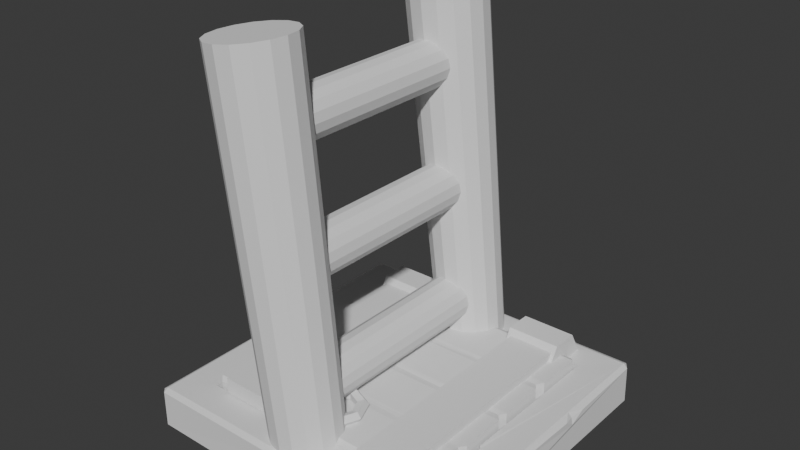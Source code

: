 # Source: Ladder.blend  (saved by Blender 4.0.36; exported with 4.5.12 LTS)
import bpy
from mathutils import Matrix  # noqa: F401  (used for matrix-valued properties, if any)

bpy.ops.wm.read_factory_settings(use_empty=True)
scene = bpy.context.scene
scene.name = 'Scene'

# ---- collections
col_collection = bpy.data.collections.new('Collection'); scene.collection.children.link(col_collection)

# ---- world
world_world = bpy.data.worlds.new('World'); scene.world = world_world
world_world.use_nodes = True; world_world.node_tree.nodes.clear()
_N = world_world.node_tree.nodes; _L = world_world.node_tree.links
n0 = _N.new('ShaderNodeOutputWorld'); n0.name = 'World Output'; n0.location = (300, 300)
n1 = _N.new('ShaderNodeBackground'); n1.name = 'Background'; n1.location = (10, 300)
n1.inputs[0].default_value = (0.05088, 0.05088, 0.05088, 1.0)
_L.new(n1.outputs[0], n0.inputs[0])
n0.is_active_output = True
world_world.color = (0.05088, 0.05088, 0.05088)
world_world.use_sun_shadow = False
world_world.sun_shadow_jitter_overblur = 0.0

# ---- meshes
me_cylinder_001 = bpy.data.meshes.new('Cylinder.001')
me_cylinder_001.from_pydata([(3.2e-09, -1.079, 0.004372), (-0.5685, -1.012, 4.975), (0.1635, -1.112, 0.004372), (-0.381, -1.05, 5.001), (0.3021, -1.204, 0.004372), (-0.2221, -1.157, 5.023), (0.3948, -1.343, 0.004372), (-0.1159, -1.317, 5.038), (0.4273, -1.506, 0.004372), (-0.07866, -1.506, 5.043), (0.3948, -1.67, 0.004372), (-0.1159, -1.696, 5.038), (0.3021, -1.809, 0.004372), (-0.2221, -1.856, 5.023), (0.1635, -1.901, 0.004372), (-0.381, -1.963, 5.001), (3.2e-09, -1.934, 0.004372), (-0.5685, -2.001, 4.975), (-0.1635, -1.901, 0.004372), (-0.7559, -1.963, 4.949), (-0.3021, -1.809, 0.004372), (-0.9148, -1.856, 4.927), (-0.3948, -1.67, 0.004372), (-1.021, -1.696, 4.912), (-0.4273, -1.506, 0.004372), (-1.058, -1.506, 4.907), (-0.3948, -1.343, 0.004372), (-1.021, -1.317, 4.912), (-0.3021, -1.204, 0.004372), (-0.9148, -1.157, 4.927), (-0.1635, -1.112, 0.004372), (-0.7559, -1.05, 4.949), (-0.1502, 0.0, 1.298), (-0.1502, -1.288, 1.298), (-0.03617, 0.0, 1.275), (-0.03617, -1.288, 1.275), (0.06047, 0.0, 1.211), (0.06047, -1.288, 1.211), (0.125, 0.0, 1.114), (0.125, -1.288, 1.114), (0.1477, 0.0, 1.0), (0.1477, -1.288, 1.0), (0.125, 0.0, 0.886), (0.125, -1.288, 0.886), (0.06047, 0.0, 0.7894), (0.06047, -1.288, 0.7894), (-0.03617, 0.0, 0.7248), (-0.03617, -1.288, 0.7248), (-0.1502, 0.0, 0.7021), (-0.1502, -1.288, 0.7021), (-0.2642, 0.0, 0.7248), (-0.2642, -1.288, 0.7248), (-0.3608, 0.0, 0.7894), (-0.3608, -1.288, 0.7894), (-0.4254, 0.0, 0.886), (-0.4254, -1.288, 0.886), (-0.4481, 0.0, 1.0), (-0.4481, -1.288, 1.0), (-0.4254, 0.0, 1.114), (-0.4254, -1.288, 1.114), (-0.3608, 0.0, 1.211), (-0.3608, -1.288, 1.211), (-0.2642, 0.0, 1.275), (-0.2642, -1.288, 1.275), (-0.3064, 0.0, 2.798), (-0.3064, -1.388, 2.798), (-0.1924, 0.0, 2.775), (-0.1924, -1.388, 2.775), (-0.09574, 0.0, 2.711), (-0.09574, -1.388, 2.711), (-0.03116, 0.0, 2.614), (-0.03116, -1.388, 2.614), (-0.008487, 0.0, 2.5), (-0.008487, -1.388, 2.5), (-0.03116, 0.0, 2.386), (-0.03116, -1.388, 2.386), (-0.09574, 0.0, 2.289), (-0.09574, -1.388, 2.289), (-0.1924, 0.0, 2.225), (-0.1924, -1.388, 2.225), (-0.3064, 0.0, 2.202), (-0.3064, -1.388, 2.202), (-0.4204, 0.0, 2.225), (-0.4204, -1.388, 2.225), (-0.517, 0.0, 2.289), (-0.517, -1.388, 2.289), (-0.5816, 0.0, 2.386), (-0.5816, -1.388, 2.386), (-0.6043, 0.0, 2.5), (-0.6043, -1.388, 2.5), (-0.5816, 0.0, 2.614), (-0.5816, -1.388, 2.614), (-0.517, 0.0, 2.711), (-0.517, -1.388, 2.711), (-0.4204, 0.0, 2.775), (-0.4204, -1.388, 2.775), (-0.4824, 0.0, 4.298), (-0.4824, -1.388, 4.298), (-0.3684, 0.0, 4.275), (-0.3684, -1.388, 4.275), (-0.2718, 0.0, 4.211), (-0.2718, -1.388, 4.211), (-0.2072, 0.0, 4.114), (-0.2072, -1.388, 4.114), (-0.1845, 0.0, 4.0), (-0.1845, -1.388, 4.0), (-0.2072, 0.0, 3.886), (-0.2072, -1.388, 3.886), (-0.2718, 0.0, 3.789), (-0.2718, -1.388, 3.789), (-0.3684, 0.0, 3.725), (-0.3684, -1.388, 3.725), (-0.4824, 0.0, 3.702), (-0.4824, -1.388, 3.702), (-0.5964, 0.0, 3.725), (-0.5964, -1.388, 3.725), (-0.6931, 0.0, 3.789), (-0.6931, -1.388, 3.789), (-0.7576, 0.0, 3.886), (-0.7576, -1.388, 3.886), (-0.7803, 0.0, 4.0), (-0.7803, -1.388, 4.0), (-0.7576, 0.0, 4.114), (-0.7576, -1.388, 4.114), (-0.6931, 0.0, 4.211), (-0.6931, -1.388, 4.211), (-0.5964, 0.0, 4.275), (-0.5964, -1.388, 4.275)], [], [(0, 1, 3, 2), (2, 3, 5, 4), (4, 5, 7, 6), (6, 7, 9, 8), (8, 9, 11, 10), (10, 11, 13, 12), (12, 13, 15, 14), (14, 15, 17, 16), (16, 17, 19, 18), (18, 19, 21, 20), (20, 21, 23, 22), (22, 23, 25, 24), (24, 25, 27, 26), (26, 27, 29, 28), (3, 1, 31, 29, 27, 25, 23, 21, 19, 17, 15, 13, 11, 9, 7, 5), (28, 29, 31, 30), (30, 31, 1, 0), (32, 33, 35, 34), (34, 35, 37, 36), (36, 37, 39, 38), (38, 39, 41, 40), (40, 41, 43, 42), (42, 43, 45, 44), (44, 45, 47, 46), (46, 47, 49, 48), (48, 49, 51, 50), (50, 51, 53, 52), (52, 53, 55, 54), (54, 55, 57, 56), (56, 57, 59, 58), (58, 59, 61, 60), (60, 61, 63, 62), (62, 63, 33, 32), (64, 65, 67, 66), (66, 67, 69, 68), (68, 69, 71, 70), (70, 71, 73, 72), (72, 73, 75, 74), (74, 75, 77, 76), (76, 77, 79, 78), (78, 79, 81, 80), (80, 81, 83, 82), (82, 83, 85, 84), (84, 85, 87, 86), (86, 87, 89, 88), (88, 89, 91, 90), (90, 91, 93, 92), (92, 93, 95, 94), (94, 95, 65, 64), (96, 97, 99, 98), (98, 99, 101, 100), (100, 101, 103, 102), (102, 103, 105, 104), (104, 105, 107, 106), (106, 107, 109, 108), (108, 109, 111, 110), (110, 111, 113, 112), (112, 113, 115, 114), (114, 115, 117, 116), (116, 117, 119, 118), (118, 119, 121, 120), (120, 121, 123, 122), (122, 123, 125, 124), (124, 125, 127, 126), (126, 127, 97, 96)])
_uv = me_cylinder_001.uv_layers.new(name='UVMap')
_uv.uv.foreach_set('vector', [1.0, 0.5, 1.0, 1.0, 0.9375, 1.0, 0.9375, 0.5, 0.9375, 0.5, 0.9375, 1.0, 0.875, 1.0, 0.875, 0.5, 0.875, 0.5, 0.875, 1.0, 0.8125, 1.0, 0.8125, 0.5, 0.8125, 0.5, 0.8125, 1.0, 0.75, 1.0, 0.75, 0.5, 0.75, 0.5, 0.75, 1.0, 0.6875, 1.0, 0.6875, 0.5, 0.6875, 0.5, 0.6875, 1.0, 0.625, 1.0, 0.625, 0.5, 0.625, 0.5, 0.625, 1.0, 0.5625, 1.0, 0.5625, 0.5, 0.5625, 0.5, 0.5625, 1.0, 0.5, 1.0, 0.5, 0.5, 0.5, 0.5, 0.5, 1.0, 0.4375, 1.0, 0.4375, 0.5, 0.4375, 0.5, 0.4375, 1.0, 0.375, 1.0, 0.375, 0.5, 0.375, 0.5, 0.375, 1.0, 0.3125, 1.0, 0.3125, 0.5, 0.3125, 0.5, 0.3125, 1.0, 0.25, 1.0, 0.25, 0.5, 0.25, 0.5, 0.25, 1.0, 0.1875, 1.0, 0.1875, 0.5, 0.1875, 0.5, 0.1875, 1.0, 0.125, 1.0, 0.125, 0.5, 0.3418, 0.4717, 0.25, 0.49, 0.1582, 0.4717, 0.08029, 0.4197, 0.02827, 0.3418, 0.01, 0.25, 0.02827, 0.1582, 0.08029, 0.08029, 0.1582, 0.02827, 0.25, 0.01, 0.3418, 0.02827, 0.4197, 0.08029, 0.4717, 0.1582, 0.49, 0.25, 0.4717, 0.3418, 0.4197, 0.4197, 0.125, 0.5, 0.125, 1.0, 0.0625, 1.0, 0.0625, 0.5, 0.0625, 0.5, 0.0625, 1.0, 0.0, 1.0, 0.0, 0.5, 1.0, 0.5, 1.0, 1.0, 0.9375, 1.0, 0.9375, 0.5, 0.9375, 0.5, 0.9375, 1.0, 0.875, 1.0, 0.875, 0.5, 0.875, 0.5, 0.875, 1.0, 0.8125, 1.0, 0.8125, 0.5, 0.8125, 0.5, 0.8125, 1.0, 0.75, 1.0, 0.75, 0.5, 0.75, 0.5, 0.75, 1.0, 0.6875, 1.0, 0.6875, 0.5, 0.6875, 0.5, 0.6875, 1.0, 0.625, 1.0, 0.625, 0.5, 0.625, 0.5, 0.625, 1.0, 0.5625, 1.0, 0.5625, 0.5, 0.5625, 0.5, 0.5625, 1.0, 0.5, 1.0, 0.5, 0.5, 0.5, 0.5, 0.5, 1.0, 0.4375, 1.0, 0.4375, 0.5, 0.4375, 0.5, 0.4375, 1.0, 0.375, 1.0, 0.375, 0.5, 0.375, 0.5, 0.375, 1.0, 0.3125, 1.0, 0.3125, 0.5, 0.3125, 0.5, 0.3125, 1.0, 0.25, 1.0, 0.25, 0.5, 0.25, 0.5, 0.25, 1.0, 0.1875, 1.0, 0.1875, 0.5, 0.1875, 0.5, 0.1875, 1.0, 0.125, 1.0, 0.125, 0.5, 0.125, 0.5, 0.125, 1.0, 0.0625, 1.0, 0.0625, 0.5, 0.0625, 0.5, 0.0625, 1.0, 0.0, 1.0, 0.0, 0.5, 1.0, 0.5, 1.0, 1.0, 0.9375, 1.0, 0.9375, 0.5, 0.9375, 0.5, 0.9375, 1.0, 0.875, 1.0, 0.875, 0.5, 0.875, 0.5, 0.875, 1.0, 0.8125, 1.0, 0.8125, 0.5, 0.8125, 0.5, 0.8125, 1.0, 0.75, 1.0, 0.75, 0.5, 0.75, 0.5, 0.75, 1.0, 0.6875, 1.0, 0.6875, 0.5, 0.6875, 0.5, 0.6875, 1.0, 0.625, 1.0, 0.625, 0.5, 0.625, 0.5, 0.625, 1.0, 0.5625, 1.0, 0.5625, 0.5, 0.5625, 0.5, 0.5625, 1.0, 0.5, 1.0, 0.5, 0.5, 0.5, 0.5, 0.5, 1.0, 0.4375, 1.0, 0.4375, 0.5, 0.4375, 0.5, 0.4375, 1.0, 0.375, 1.0, 0.375, 0.5, 0.375, 0.5, 0.375, 1.0, 0.3125, 1.0, 0.3125, 0.5, 0.3125, 0.5, 0.3125, 1.0, 0.25, 1.0, 0.25, 0.5, 0.25, 0.5, 0.25, 1.0, 0.1875, 1.0, 0.1875, 0.5, 0.1875, 0.5, 0.1875, 1.0, 0.125, 1.0, 0.125, 0.5, 0.125, 0.5, 0.125, 1.0, 0.0625, 1.0, 0.0625, 0.5, 0.0625, 0.5, 0.0625, 1.0, 0.0, 1.0, 0.0, 0.5, 1.0, 0.5, 1.0, 1.0, 0.9375, 1.0, 0.9375, 0.5, 0.9375, 0.5, 0.9375, 1.0, 0.875, 1.0, 0.875, 0.5, 0.875, 0.5, 0.875, 1.0, 0.8125, 1.0, 0.8125, 0.5, 0.8125, 0.5, 0.8125, 1.0, 0.75, 1.0, 0.75, 0.5, 0.75, 0.5, 0.75, 1.0, 0.6875, 1.0, 0.6875, 0.5, 0.6875, 0.5, 0.6875, 1.0, 0.625, 1.0, 0.625, 0.5, 0.625, 0.5, 0.625, 1.0, 0.5625, 1.0, 0.5625, 0.5, 0.5625, 0.5, 0.5625, 1.0, 0.5, 1.0, 0.5, 0.5, 0.5, 0.5, 0.5, 1.0, 0.4375, 1.0, 0.4375, 0.5, 0.4375, 0.5, 0.4375, 1.0, 0.375, 1.0, 0.375, 0.5, 0.375, 0.5, 0.375, 1.0, 0.3125, 1.0, 0.3125, 0.5, 0.3125, 0.5, 0.3125, 1.0, 0.25, 1.0, 0.25, 0.5, 0.25, 0.5, 0.25, 1.0, 0.1875, 1.0, 0.1875, 0.5, 0.1875, 0.5, 0.1875, 1.0, 0.125, 1.0, 0.125, 0.5, 0.125, 0.5, 0.125, 1.0, 0.0625, 1.0, 0.0625, 0.5, 0.0625, 0.5, 0.0625, 1.0, 0.0, 1.0, 0.0, 0.5])
me_cylinder_001.update()
me_cylinder_002 = bpy.data.meshes.new('Cylinder.002')
me_cylinder_002.from_pydata([(-1.34, 1.84, 0.5039), (-0.6596, 1.84, 0.5039), (-1.34, 1.67, 0.2091), (-0.6596, 1.67, 0.2091), (-1.34, 1.33, 0.2091), (-0.6596, 1.33, 0.2091), (-1.34, 1.16, 0.5039), (-0.6596, 1.16, 0.5039), (-1.34, 1.33, 0.7987), (-0.6596, 1.33, 0.7987), (-1.34, 1.67, 0.7987), (-0.6596, 1.67, 0.7987), (1.34, 1.84, 0.5039), (0.6596, 1.84, 0.5039), (1.34, 1.67, 0.2091), (0.6596, 1.67, 0.2091), (1.34, 1.33, 0.2091), (0.6596, 1.33, 0.2091), (1.34, 1.16, 0.5039), (0.6596, 1.16, 0.5039), (1.34, 1.33, 0.7987), (0.6596, 1.33, 0.7987), (1.34, 1.67, 0.7987), (0.6596, 1.67, 0.7987), (-1.53, -1.531, 0.5009), (-1.529, 1.516, 0.5013), (1.542, -1.542, 0.4982), (1.524, 1.544, 0.4992), (-1.938, -1.982, -0.003513), (-2.0, -1.933, 0.00536), (-1.997, 1.93, -0.005967), (-1.93, 1.991, 9.948e-05), (2.003, -1.921, 0.00522), (1.917, -1.997, -0.0007327), (1.922, 1.982, -0.001184), (2.001, 1.917, -0.001066), (-1.99, -1.928, 0.466), (-1.926, -1.992, 0.4663), (-1.935, -1.925, 0.498), (-1.927, 1.98, 0.4601), (-1.989, 1.916, 0.4622), (1.925, -2.003, 0.4674), (1.991, -1.914, 0.4681), (1.992, 1.909, 0.4671), (1.923, 2.007, 0.4674), (-1.945, 1.937, 0.4932), (1.931, 1.934, 0.5029), (1.937, -1.934, 0.4968), (-1.52, -1.547, 0.1647), (-1.534, 1.531, 0.1645), (1.533, 1.533, 0.1638), (1.521, -1.538, 0.168), (0.4289, -1.998, 0.4688), (0.2732, -1.97, 0.4075), (0.165, -1.996, 0.4663), (0.4321, -1.936, 0.488), (0.2717, -1.9, 0.436), (0.1743, -1.923, 0.5032), (0.2659, -1.999, -0.002582), (0.381, -1.527, 0.5017), (1.424, -2.001, 0.4651), (1.229, -1.98, 0.4332), (0.9662, -2.005, 0.4637), (1.196, -1.929, 0.4945), (1.194, -1.987, 0.318), (1.933, 0.6694, 0.5), (2.006, 0.8713, 0.4592), (2.013, 0.5216, 0.4674), (2.012, 0.6518, 0.373), (1.98, 0.6745, 0.4472), (1.99, -0.5055, 0.4659), (1.525, -0.4688, 0.5049), (1.932, -0.2414, 0.5022), (1.945, -0.7284, 0.5028), (1.79, -0.533, 0.502), (1.906, -0.4458, 0.5064), (1.54, -0.478, 0.4945), (1.552, -0.4708, 0.499), (-1.498, 0.6695, 0.2185), (-1.497, 0.8192, 0.219), (-1.423, 0.7429, 0.2283), (-1.507, -0.0729, 0.2168), (-1.508, 0.08768, 0.2141), (-1.437, -0.003866, 0.2355), (-1.506, -0.8301, 0.2116), (-1.501, -0.6672, 0.2177), (-1.427, -0.7525, 0.2353), (-1.5, -0.6661, 0.6169), (-1.497, -0.8451, 0.6164), (-1.429, -0.7504, 0.6103), (-1.5, 0.08192, 0.6174), (-1.498, -0.08335, 0.6177), (-1.432, 0.005245, 0.6093), (-1.499, 0.8246, 0.6116), (-1.499, 0.6595, 0.6136), (-1.424, 0.7475, 0.6126), (1.494, -0.6655, 0.2195), (1.494, -0.8384, 0.2185), (1.434, -0.7449, 0.2313), (1.49, 0.08506, 0.2108), (1.499, -0.08012, 0.2205), (1.433, -0.001004, 0.2269), (1.51, 0.8208, 0.2191), (1.499, 0.6672, 0.2188), (1.43, 0.7499, 0.2307), (1.492, 0.6642, 0.6224), (1.499, 0.831, 0.6202), (1.435, 0.7471, 0.6103), (1.5, -0.08209, 0.6178), (1.495, 0.0749, 0.6167), (1.435, 0.001866, 0.6049), (1.508, -0.8244, 0.6208), (1.499, -0.6705, 0.615), (1.431, -0.7454, 0.613), (-1.446, -1.501, 0.2166), (-1.508, -1.448, 0.2156), (-1.448, -1.505, 0.5799), (-1.5, -1.447, 0.6176), (-1.492, 1.456, 0.2225), (-1.447, 1.5, 0.2176), (-1.495, 1.441, 0.6106), (-1.438, 1.507, 0.5836), (1.509, -1.453, 0.2217), (1.452, -1.501, 0.2215), (1.493, -1.443, 0.6173), (1.442, -1.503, 0.5873), (1.447, 1.5, 0.2198), (1.51, 1.446, 0.2204), (1.505, 1.439, 0.6196), (1.445, 1.503, 0.5888), (-1.294, -1.557, 0.519), (-1.294, -1.557, 0.7162), (-1.294, 1.557, 0.519), (-1.294, 1.557, 0.7162), (-0.7061, -1.557, 0.519), (-0.7061, -1.557, 0.7162), (-0.7061, 1.557, 0.519), (-0.7061, 1.557, 0.7162), (1.294, -1.557, 0.519), (1.294, -1.557, 0.7162), (1.294, 1.557, 0.519), (1.294, 1.557, 0.7162), (0.7061, -1.557, 0.519), (0.7061, -1.557, 0.7162), (0.7061, 1.557, 0.519), (0.7061, 1.557, 0.7162), (0.375, -1.109, 0.6833), (0.3232, -1.109, 0.7546), (0.2393, -1.109, 0.7274), (0.2393, -1.109, 0.6392), (0.3232, -1.109, 0.612), (0.2652, -0.8443, 0.6833), (0.2285, -0.8809, 0.7546), (0.1692, -0.9402, 0.7274), (0.1692, -0.9402, 0.6392), (0.2285, -0.8809, 0.612), (2.831e-08, -0.7344, 0.6833), (2.44e-08, -0.7863, 0.7546), (1.807e-08, -0.8701, 0.7274), (1.807e-08, -0.8701, 0.6392), (2.44e-08, -0.7863, 0.612), (-0.2652, -0.8443, 0.6833), (-0.2285, -0.8809, 0.7546), (-0.1692, -0.9402, 0.7274), (-0.1692, -0.9402, 0.6392), (-0.2285, -0.8809, 0.612), (-0.375, -1.109, 0.6833), (-0.3232, -1.109, 0.7546), (-0.2393, -1.109, 0.7274), (-0.2393, -1.109, 0.6392), (-0.3232, -1.109, 0.612), (-0.2652, -1.375, 0.6833), (-0.2285, -1.338, 0.7546), (-0.1692, -1.279, 0.7274), (-0.1692, -1.279, 0.6392), (-0.2285, -1.338, 0.612), (2.831e-08, -1.484, 0.6833), (2.44e-08, -1.433, 0.7546), (1.807e-08, -1.349, 0.7274), (1.807e-08, -1.349, 0.6392), (2.44e-08, -1.433, 0.612), (0.2652, -1.375, 0.6833), (0.2285, -1.338, 0.7546), (0.1692, -1.279, 0.7274), (0.1692, -1.279, 0.6392), (0.2285, -1.338, 0.612)], [], [(0, 1, 3, 2), (2, 3, 5, 4), (4, 5, 7, 6), (6, 7, 9, 8), (3, 1, 11, 9, 7, 5), (8, 9, 11, 10), (10, 11, 1, 0), (0, 2, 4, 6, 8, 10), (12, 14, 15, 13), (14, 16, 17, 15), (16, 18, 19, 17), (18, 20, 21, 19), (15, 17, 19, 21, 23, 13), (20, 22, 23, 21), (22, 12, 13, 23), (12, 22, 20, 18, 16, 14), (24, 59, 26, 51, 48), (47, 63, 60, 41), (33, 41, 60, 64, 62, 52, 58), (35, 43, 66, 68, 67, 70, 42, 32), (45, 46, 44, 39), (46, 65, 66, 43), (38, 45, 40, 36), (31, 39, 44, 34), (36, 37, 38), (39, 40, 45), (41, 42, 47), (43, 44, 46), (32, 42, 41, 33), (36, 29, 28, 37), (39, 31, 30, 40), (43, 35, 34, 44), (29, 36, 40, 30), (24, 25, 45, 38), (25, 27, 46, 45), (27, 71, 77, 74, 72, 65, 46), (26, 59, 55, 63, 47), (50, 49, 48, 51), (27, 25, 49, 50), (26, 76, 71, 27, 50, 51), (25, 24, 48, 49), (58, 52, 53), (53, 54, 58), (54, 37, 28, 58), (55, 59, 56), (56, 59, 57), (57, 59, 24, 38), (52, 55, 56, 53), (53, 56, 57, 54), (54, 57, 38, 37), (62, 64, 61), (61, 64, 60), (60, 63, 61), (61, 63, 62), (62, 63, 55, 52), (67, 68, 69), (66, 65, 69), (67, 65, 72, 70), (69, 68, 66), (69, 65, 67), (72, 74, 75), (73, 77, 76, 26, 47), (70, 73, 47, 42), (73, 70, 75), (75, 74, 73), (76, 77, 71), (74, 77, 73), (75, 70, 72), (82, 90, 94, 78), (128, 120, 93, 106), (100, 108, 112, 96), (111, 88, 117, 124), (108, 91, 87, 112), (127, 128, 106, 102), (97, 111, 124, 122), (105, 94, 90, 109), (103, 105, 109, 99), (79, 93, 120, 118), (123, 125, 116, 114), (85, 87, 91, 81), (94, 105, 107, 95), (95, 107, 106, 93), (91, 108, 110, 92), (92, 110, 109, 90), (88, 111, 113, 89), (89, 113, 112, 87), (105, 103, 104, 107), (107, 104, 102, 106), (108, 100, 101, 110), (110, 101, 99, 109), (111, 97, 98, 113), (113, 98, 96, 112), (87, 85, 86, 89), (89, 86, 84, 88), (90, 82, 83, 92), (92, 83, 81, 91), (93, 79, 80, 95), (95, 80, 78, 94), (119, 121, 129, 126), (114, 116, 117, 115), (121, 119, 118, 120), (120, 128, 129, 121), (128, 127, 126, 129), (125, 123, 122, 124), (124, 117, 116, 125), (115, 117, 88, 84), (130, 131, 133, 132), (132, 133, 137, 136), (136, 137, 135, 134), (134, 135, 131, 130), (132, 136, 134, 130), (137, 133, 131, 135), (138, 140, 141, 139), (140, 144, 145, 141), (144, 142, 143, 145), (142, 138, 139, 143), (140, 138, 142, 144), (145, 143, 139, 141), (146, 151, 152, 147), (147, 152, 153, 148), (148, 153, 154, 149), (149, 154, 155, 150), (150, 155, 151, 146), (151, 156, 157, 152), (152, 157, 158, 153), (153, 158, 159, 154), (154, 159, 160, 155), (155, 160, 156, 151), (156, 161, 162, 157), (157, 162, 163, 158), (158, 163, 164, 159), (159, 164, 165, 160), (160, 165, 161, 156), (161, 166, 167, 162), (162, 167, 168, 163), (163, 168, 169, 164), (164, 169, 170, 165), (165, 170, 166, 161), (166, 171, 172, 167), (167, 172, 173, 168), (168, 173, 174, 169), (169, 174, 175, 170), (170, 175, 171, 166), (171, 176, 177, 172), (172, 177, 178, 173), (173, 178, 179, 174), (174, 179, 180, 175), (175, 180, 176, 171), (176, 181, 182, 177), (177, 182, 183, 178), (178, 183, 184, 179), (179, 184, 185, 180), (180, 185, 181, 176), (181, 146, 147, 182), (182, 147, 148, 183), (183, 148, 149, 184), (184, 149, 150, 185), (185, 150, 146, 181)])
_uv = me_cylinder_002.uv_layers.new(name='UVMap')
_uv.uv.foreach_set('vector', [1.0, 0.5, 1.0, 1.0, 0.8333, 1.0, 0.8333, 0.5, 0.8333, 0.5, 0.8333, 1.0, 0.6667, 1.0, 0.6667, 0.5, 0.6667, 0.5, 0.6667, 1.0, 0.5, 1.0, 0.5, 0.5, 0.5, 0.5, 0.5, 1.0, 0.3333, 1.0, 0.3333, 0.5, 0.4578, 0.37, 0.25, 0.49, 0.04215, 0.37, 0.04215, 0.13, 0.25, 0.01, 0.4578, 0.13, 0.3333, 0.5, 0.3333, 1.0, 0.1667, 1.0, 0.1667, 0.5, 0.1667, 0.5, 0.1667, 1.0, -8.941e-08, 1.0, -8.941e-08, 0.5, 0.75, 0.49, 0.9578, 0.37, 0.9578, 0.13, 0.75, 0.01, 0.5422, 0.13, 0.5422, 0.37, 1.0, 0.5, 0.8333, 0.5, 0.8333, 1.0, 1.0, 1.0, 0.8333, 0.5, 0.6667, 0.5, 0.6667, 1.0, 0.8333, 1.0, 0.6667, 0.5, 0.5, 0.5, 0.5, 1.0, 0.6667, 1.0, 0.5, 0.5, 0.3333, 0.5, 0.3333, 1.0, 0.5, 1.0, 0.4578, 0.37, 0.4578, 0.13, 0.25, 0.01, 0.04215, 0.13, 0.04215, 0.37, 0.25, 0.49, 0.3333, 0.5, 0.1667, 0.5, 0.1667, 1.0, 0.3333, 1.0, 0.1667, 0.5, -8.941e-08, 0.5, -8.941e-08, 1.0, 0.1667, 1.0, 0.75, 0.49, 0.5422, 0.37, 0.5422, 0.13, 0.75, 0.01, 0.9578, 0.13, 0.9578, 0.37, 0.8458, 0.7208, 0.7263, 0.7208, 0.6542, 0.7208, 0.6542, 0.7208, 0.8458, 0.7208, 0.6292, 0.7458, 0.6687, 0.7458, 0.657, 0.75, 0.6302, 0.75, 0.375, 0.7552, 0.6109, 0.7552, 0.6109, 0.782, 0.5471, 0.7967, 0.6109, 0.8067, 0.6109, 0.8359, 0.375, 0.858, 0.375, 0.5052, 0.6109, 0.5052, 0.6109, 0.5617, 0.5704, 0.5838, 0.6109, 0.6021, 0.6109, 0.6622, 0.6109, 0.7448, 0.375, 0.7448, 0.8708, 0.5042, 0.6292, 0.5042, 0.6302, 0.5, 0.8698, 0.5, 0.6292, 0.5042, 0.6292, 0.5831, 0.6109, 0.5617, 0.6109, 0.5052, 0.8708, 0.7458, 0.8708, 0.5042, 0.875, 0.5052, 0.875, 0.7448, 0.375, 0.2552, 0.6109, 0.2552, 0.6109, 0.4948, 0.375, 0.4948, 0.875, 0.7448, 0.8733, 0.7483, 0.8708, 0.7458, 0.8733, 0.5017, 0.875, 0.5052, 0.8708, 0.5042, 0.6302, 0.75, 0.6267, 0.7483, 0.6292, 0.7458, 0.6267, 0.5017, 0.6302, 0.5, 0.6292, 0.5042, 0.375, 0.7448, 0.6109, 0.7448, 0.6109, 0.7552, 0.375, 0.7552, 0.6109, 0.005154, 0.375, 0.005154, 0.375, 0.0, 0.6109, 0.0, 0.6109, 0.2552, 0.375, 0.2552, 0.375, 0.2448, 0.6109, 0.2448, 0.6109, 0.5052, 0.375, 0.5052, 0.375, 0.4948, 0.6109, 0.4948, 0.375, 0.005154, 0.6109, 0.005154, 0.6109, 0.2448, 0.375, 0.2448, 0.8458, 0.7208, 0.8458, 0.5292, 0.8708, 0.5042, 0.8708, 0.7458, 0.8458, 0.5292, 0.6542, 0.5292, 0.6292, 0.5042, 0.8708, 0.5042, 0.6542, 0.5292, 0.6542, 0.654, 0.6537, 0.6543, 0.6385, 0.6577, 0.6292, 0.6401, 0.6292, 0.5831, 0.6292, 0.5042, 0.6542, 0.7208, 0.7263, 0.7208, 0.7094, 0.7458, 0.6687, 0.7458, 0.6292, 0.7458, 0.6542, 0.5292, 0.8458, 0.5292, 0.8458, 0.7208, 0.6542, 0.7208, 0.6542, 0.5292, 0.8458, 0.5292, 0.8458, 0.5292, 0.6542, 0.5292, 0.6542, 0.7208, 0.6542, 0.6543, 0.6542, 0.654, 0.6542, 0.5292, 0.6542, 0.5292, 0.6542, 0.7208, 0.8458, 0.5292, 0.8458, 0.7208, 0.8458, 0.7208, 0.8458, 0.5292, 0.375, 0.858, 0.6109, 0.8359, 0.6109, 0.8521, 0.6109, 0.8521, 0.6109, 0.8698, 0.375, 0.858, 0.6109, 0.8698, 0.6109, 0.9948, 0.375, 0.9948, 0.375, 0.858, 0.7094, 0.7458, 0.7263, 0.7208, 0.7274, 0.7458, 0.7274, 0.7458, 0.7263, 0.7208, 0.7471, 0.7458, 0.7471, 0.7458, 0.7263, 0.7208, 0.8458, 0.7208, 0.8708, 0.7458, 0.7109, 0.75, 0.7094, 0.7458, 0.7274, 0.7458, 0.7271, 0.75, 0.7271, 0.75, 0.7274, 0.7458, 0.7471, 0.7458, 0.7448, 0.75, 0.7448, 0.75, 0.7471, 0.7458, 0.8708, 0.7458, 0.8698, 0.75, 0.6109, 0.8067, 0.5471, 0.7967, 0.6109, 0.7935, 0.6109, 0.7935, 0.5471, 0.7967, 0.6109, 0.782, 0.657, 0.75, 0.6687, 0.7458, 0.6685, 0.75, 0.6685, 0.75, 0.6687, 0.7458, 0.6817, 0.75, 0.6817, 0.75, 0.6687, 0.7458, 0.7094, 0.7458, 0.7109, 0.75, 0.6109, 0.6021, 0.5704, 0.5838, 0.6109, 0.583, 0.6109, 0.5617, 0.6292, 0.5831, 0.6109, 0.583, 0.6109, 0.6021, 0.6292, 0.5831, 0.6292, 0.6401, 0.6109, 0.6622, 0.6109, 0.583, 0.5704, 0.5838, 0.6109, 0.5617, 0.6109, 0.583, 0.6292, 0.5831, 0.6109, 0.6021, 0.6292, 0.6401, 0.6385, 0.6577, 0.6292, 0.6565, 0.6292, 0.6705, 0.6537, 0.6543, 0.6542, 0.6543, 0.6542, 0.7208, 0.6292, 0.7458, 0.6109, 0.6622, 0.6292, 0.6705, 0.6292, 0.7458, 0.6109, 0.7448, 0.6292, 0.6705, 0.6109, 0.6622, 0.6292, 0.6565, 0.6292, 0.6565, 0.6385, 0.6577, 0.6292, 0.6705, 0.6542, 0.6543, 0.6537, 0.6543, 0.6542, 0.654, 0.6385, 0.6577, 0.6537, 0.6543, 0.6292, 0.6705, 0.6292, 0.6565, 0.6109, 0.6622, 0.6292, 0.6401, 0.375, 0.1318, 0.625, 0.1318, 0.625, 0.1807, 0.375, 0.1807, 0.625, 0.5044, 0.875, 0.5044, 0.875, 0.5557, 0.625, 0.5557, 0.375, 0.6318, 0.625, 0.6318, 0.625, 0.6807, 0.375, 0.6807, 0.625, 0.6943, 0.875, 0.6943, 0.875, 0.7456, 0.625, 0.7456, 0.625, 0.6318, 0.875, 0.6318, 0.875, 0.6807, 0.625, 0.6807, 0.375, 0.5044, 0.625, 0.5044, 0.625, 0.5557, 0.375, 0.5557, 0.375, 0.6943, 0.625, 0.6943, 0.625, 0.7456, 0.375, 0.7456, 0.625, 0.5693, 0.875, 0.5693, 0.875, 0.6182, 0.625, 0.6182, 0.375, 0.5693, 0.625, 0.5693, 0.625, 0.6182, 0.375, 0.6182, 0.375, 0.1943, 0.625, 0.1943, 0.625, 0.2456, 0.375, 0.2456, 0.375, 0.7544, 0.603, 0.7544, 0.603, 0.9956, 0.375, 0.9956, 0.375, 0.06931, 0.625, 0.06931, 0.625, 0.1182, 0.375, 0.1182, 0.875, 0.5693, 0.625, 0.5693, 0.625, 0.5625, 0.875, 0.5625, 0.875, 0.5625, 0.625, 0.5625, 0.625, 0.5557, 0.875, 0.5557, 0.875, 0.6318, 0.625, 0.6318, 0.625, 0.625, 0.875, 0.625, 0.875, 0.625, 0.625, 0.625, 0.625, 0.6182, 0.875, 0.6182, 0.875, 0.6943, 0.625, 0.6943, 0.625, 0.6875, 0.875, 0.6875, 0.875, 0.6875, 0.625, 0.6875, 0.625, 0.6807, 0.875, 0.6807, 0.625, 0.5693, 0.375, 0.5693, 0.375, 0.5625, 0.625, 0.5625, 0.625, 0.5625, 0.375, 0.5625, 0.375, 0.5557, 0.625, 0.5557, 0.625, 0.6318, 0.375, 0.6318, 0.375, 0.625, 0.625, 0.625, 0.625, 0.625, 0.375, 0.625, 0.375, 0.6182, 0.625, 0.6182, 0.625, 0.6943, 0.375, 0.6943, 0.375, 0.6875, 0.625, 0.6875, 0.625, 0.6875, 0.375, 0.6875, 0.375, 0.6807, 0.625, 0.6807, 0.625, 0.06931, 0.375, 0.06931, 0.375, 0.0625, 0.625, 0.0625, 0.625, 0.0625, 0.375, 0.0625, 0.375, 0.05569, 0.625, 0.05569, 0.625, 0.1318, 0.375, 0.1318, 0.375, 0.125, 0.625, 0.125, 0.625, 0.125, 0.375, 0.125, 0.375, 0.1182, 0.625, 0.1182, 0.625, 0.1943, 0.375, 0.1943, 0.375, 0.1875, 0.625, 0.1875, 0.625, 0.1875, 0.375, 0.1875, 0.375, 0.1807, 0.625, 0.1807, 0.375, 0.2544, 0.603, 0.2544, 0.603, 0.4956, 0.375, 0.4956, 0.375, 0.0, 0.603, 0.0, 0.625, 0.004404, 0.375, 0.004404, 0.603, 0.2544, 0.375, 0.2544, 0.375, 0.2456, 0.625, 0.2456, 0.625, 0.25, 0.625, 0.5, 0.603, 0.4956, 0.603, 0.2544, 0.625, 0.5044, 0.375, 0.5044, 0.375, 0.4956, 0.603, 0.4956, 0.603, 0.7544, 0.375, 0.7544, 0.375, 0.7456, 0.625, 0.7456, 0.625, 0.75, 0.625, 1.0, 0.603, 0.9956, 0.603, 0.7544, 0.375, 0.004404, 0.625, 0.004404, 0.625, 0.05569, 0.375, 0.05569, 0.375, 0.0, 0.625, 0.0, 0.625, 0.25, 0.375, 0.25, 0.375, 0.25, 0.625, 0.25, 0.625, 0.5, 0.375, 0.5, 0.375, 0.5, 0.625, 0.5, 0.625, 0.75, 0.375, 0.75, 0.375, 0.75, 0.625, 0.75, 0.625, 1.0, 0.375, 1.0, 0.125, 0.5, 0.375, 0.5, 0.375, 0.75, 0.125, 0.75, 0.625, 0.5, 0.875, 0.5, 0.875, 0.75, 0.625, 0.75, 0.375, 0.0, 0.375, 0.25, 0.625, 0.25, 0.625, 0.0, 0.375, 0.25, 0.375, 0.5, 0.625, 0.5, 0.625, 0.25, 0.375, 0.5, 0.375, 0.75, 0.625, 0.75, 0.625, 0.5, 0.375, 0.75, 0.375, 1.0, 0.625, 1.0, 0.625, 0.75, 0.125, 0.5, 0.125, 0.75, 0.375, 0.75, 0.375, 0.5, 0.625, 0.5, 0.625, 0.75, 0.875, 0.75, 0.875, 0.5, 0.5, 0.6, 0.625, 0.6, 0.625, 0.8, 0.5, 0.8, 0.5, 0.8, 0.625, 0.8, 0.625, 1.0, 0.5, 1.0, 0.5, 0.0, 0.625, 0.0, 0.625, 0.2, 0.5, 0.2, 0.5, 0.2, 0.625, 0.2, 0.625, 0.4, 0.5, 0.4, 0.5, 0.4, 0.625, 0.4, 0.625, 0.6, 0.5, 0.6, 0.625, 0.6, 0.75, 0.6, 0.75, 0.8, 0.625, 0.8, 0.625, 0.8, 0.75, 0.8, 0.75, 1.0, 0.625, 1.0, 0.625, 0.0, 0.75, 0.0, 0.75, 0.2, 0.625, 0.2, 0.625, 0.2, 0.75, 0.2, 0.75, 0.4, 0.625, 0.4, 0.625, 0.4, 0.75, 0.4, 0.75, 0.6, 0.625, 0.6, 0.75, 0.6, 0.875, 0.6, 0.875, 0.8, 0.75, 0.8, 0.75, 0.8, 0.875, 0.8, 0.875, 1.0, 0.75, 1.0, 0.75, 0.0, 0.875, 0.0, 0.875, 0.2, 0.75, 0.2, 0.75, 0.2, 0.875, 0.2, 0.875, 0.4, 0.75, 0.4, 0.75, 0.4, 0.875, 0.4, 0.875, 0.6, 0.75, 0.6, 0.875, 0.6, 1.0, 0.6, 1.0, 0.8, 0.875, 0.8, 0.875, 0.8, 1.0, 0.8, 1.0, 1.0, 0.875, 1.0, 0.875, 0.0, 1.0, 0.0, 1.0, 0.2, 0.875, 0.2, 0.875, 0.2, 1.0, 0.2, 1.0, 0.4, 0.875, 0.4, 0.875, 0.4, 1.0, 0.4, 1.0, 0.6, 0.875, 0.6, 0.0, 0.6, 0.125, 0.6, 0.125, 0.8, 0.0, 0.8, 0.0, 0.8, 0.125, 0.8, 0.125, 1.0, 0.0, 1.0, 0.0, 0.0, 0.125, 0.0, 0.125, 0.2, 0.0, 0.2, 0.0, 0.2, 0.125, 0.2, 0.125, 0.4, 0.0, 0.4, 0.0, 0.4, 0.125, 0.4, 0.125, 0.6, 0.0, 0.6, 0.125, 0.6, 0.25, 0.6, 0.25, 0.8, 0.125, 0.8, 0.125, 0.8, 0.25, 0.8, 0.25, 1.0, 0.125, 1.0, 0.125, 0.0, 0.25, 0.0, 0.25, 0.2, 0.125, 0.2, 0.125, 0.2, 0.25, 0.2, 0.25, 0.4, 0.125, 0.4, 0.125, 0.4, 0.25, 0.4, 0.25, 0.6, 0.125, 0.6, 0.25, 0.6, 0.375, 0.6, 0.375, 0.8, 0.25, 0.8, 0.25, 0.8, 0.375, 0.8, 0.375, 1.0, 0.25, 1.0, 0.25, 0.0, 0.375, 0.0, 0.375, 0.2, 0.25, 0.2, 0.25, 0.2, 0.375, 0.2, 0.375, 0.4, 0.25, 0.4, 0.25, 0.4, 0.375, 0.4, 0.375, 0.6, 0.25, 0.6, 0.375, 0.6, 0.5, 0.6, 0.5, 0.8, 0.375, 0.8, 0.375, 0.8, 0.5, 0.8, 0.5, 1.0, 0.375, 1.0, 0.375, 0.0, 0.5, 0.0, 0.5, 0.2, 0.375, 0.2, 0.375, 0.2, 0.5, 0.2, 0.5, 0.4, 0.375, 0.4, 0.375, 0.4, 0.5, 0.4, 0.5, 0.6, 0.375, 0.6])
me_cylinder_002.update()

# ---- objects
ob_ladder = bpy.data.objects.new('ladder', me_cylinder_001)
ob_cylinder = bpy.data.objects.new('Cylinder', me_cylinder_002)

# ---- transforms, parenting, visibility, modifiers, constraints
ob_ladder.location = (0.0, 0.0, 0.0)
_m = ob_ladder.modifiers.new('Mirror', 'MIRROR')
_m.use_axis = (False, True, False)
_m.use_clip = True
ob_cylinder.location = (0.0, 0.0, 0.0)

# ---- collection membership
col_collection.objects.link(ob_ladder)
col_collection.objects.link(ob_cylinder)

# ---- scene / render settings (as saved in the file)
scene.frame_start = 1; scene.frame_end = 250; scene.frame_set(1)
scene.render.engine = 'BLENDER_EEVEE_NEXT'
scene.cycles.sampling_pattern = 'TABULATED_SOBOL'
bpy.context.view_layer.update()

# ---- added for rendering (the .blend has no active camera and no usable light): camera, sun
cam_auto = bpy.data.cameras.new('AutoCamera')
cam_auto.lens = 50.0
cam_auto.sensor_width = 36.0
cam_auto.clip_end = 1000.0
ob_auto_camera = bpy.data.objects.new('AutoCamera', cam_auto)
scene.collection.objects.link(ob_auto_camera)
ob_auto_camera.location = (7.03362, -8.43157, 8.14028)
ob_auto_camera.rotation_euler = (1.09748, -7.21219e-08, 0.694738)
scene.camera = ob_auto_camera
light_auto_sun = bpy.data.lights.new('AutoSun', 'SUN')
light_auto_sun.energy = 3.0
light_auto_sun.angle = 0.0523599
ob_auto_sun = bpy.data.objects.new('AutoSun', light_auto_sun)
scene.collection.objects.link(ob_auto_sun)
ob_auto_sun.rotation_euler = (0.872665, 0.174533, 0.523599)
bpy.context.view_layer.update()
